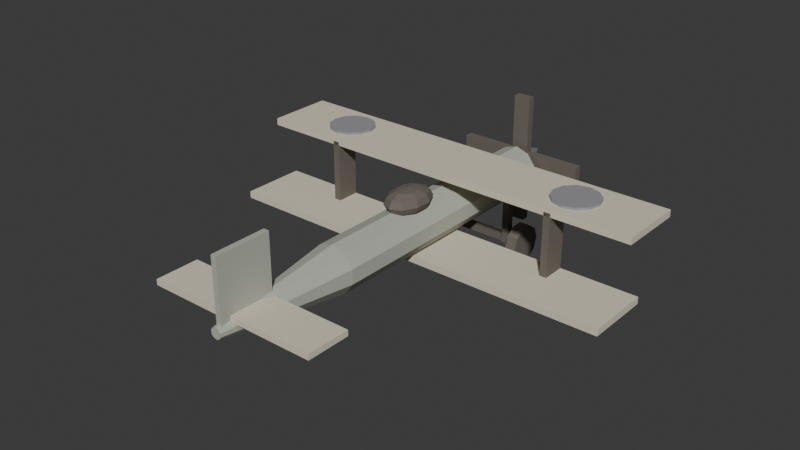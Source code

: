 # Source: enemy-scout.blend  (saved by Blender 4.5.92; exported with 4.5.12 LTS)
import bpy
from mathutils import Matrix  # noqa: F401  (used for matrix-valued properties, if any)

bpy.ops.wm.read_factory_settings(use_empty=True)
scene = bpy.context.scene
scene.name = 'Scene'

# ---- collections
col_collection = bpy.data.collections.new('Collection'); scene.collection.children.link(col_collection)

# ---- materials (node trees are filled in below, after node groups)
mat_enemy_scout_body = bpy.data.materials.new('enemy-scout_body')
mat_enemy_scout_wing = bpy.data.materials.new('enemy-scout_wing')
mat_enemy_scout_accent = bpy.data.materials.new('enemy-scout_accent')
mat_enemy_scout_dark = bpy.data.materials.new('enemy-scout_dark')
mat_enemy_scout_metal = bpy.data.materials.new('enemy-scout_metal')

# ---- material node trees
mat_enemy_scout_body.use_nodes = True; mat_enemy_scout_body.node_tree.nodes.clear()
_N = mat_enemy_scout_body.node_tree.nodes; _L = mat_enemy_scout_body.node_tree.links
n0 = _N.new('ShaderNodeBsdfPrincipled'); n0.name = 'Principled BSDF'; n0.location = (-200, 100)
n0.inputs[0].default_value = (0.45, 0.47, 0.4, 1.0)
n0.inputs[2].default_value = 0.85
n1 = _N.new('ShaderNodeOutputMaterial'); n1.name = 'Material Output'; n1.location = (200, 100)
_L.new(n0.outputs[0], n1.inputs[0])
n1.is_active_output = True
mat_enemy_scout_wing.use_nodes = True; mat_enemy_scout_wing.node_tree.nodes.clear()
_N = mat_enemy_scout_wing.node_tree.nodes; _L = mat_enemy_scout_wing.node_tree.links
n0 = _N.new('ShaderNodeBsdfPrincipled'); n0.name = 'Principled BSDF'; n0.location = (-200, 100)
n0.inputs[0].default_value = (0.72, 0.66, 0.52, 1.0)
n0.inputs[2].default_value = 0.85
n1 = _N.new('ShaderNodeOutputMaterial'); n1.name = 'Material Output'; n1.location = (200, 100)
_L.new(n0.outputs[0], n1.inputs[0])
n1.is_active_output = True
mat_enemy_scout_accent.use_nodes = True; mat_enemy_scout_accent.node_tree.nodes.clear()
_N = mat_enemy_scout_accent.node_tree.nodes; _L = mat_enemy_scout_accent.node_tree.links
n0 = _N.new('ShaderNodeBsdfPrincipled'); n0.name = 'Principled BSDF'; n0.location = (-200, 100)
n0.inputs[0].default_value = (0.3, 0.3, 0.32, 1.0)
n0.inputs[2].default_value = 0.85
n1 = _N.new('ShaderNodeOutputMaterial'); n1.name = 'Material Output'; n1.location = (200, 100)
_L.new(n0.outputs[0], n1.inputs[0])
n1.is_active_output = True
mat_enemy_scout_dark.use_nodes = True; mat_enemy_scout_dark.node_tree.nodes.clear()
_N = mat_enemy_scout_dark.node_tree.nodes; _L = mat_enemy_scout_dark.node_tree.links
n0 = _N.new('ShaderNodeBsdfPrincipled'); n0.name = 'Principled BSDF'; n0.location = (-200, 100)
n0.inputs[0].default_value = (0.15, 0.13, 0.11, 1.0)
n0.inputs[2].default_value = 0.85
n1 = _N.new('ShaderNodeOutputMaterial'); n1.name = 'Material Output'; n1.location = (200, 100)
_L.new(n0.outputs[0], n1.inputs[0])
n1.is_active_output = True
mat_enemy_scout_metal.use_nodes = True; mat_enemy_scout_metal.node_tree.nodes.clear()
_N = mat_enemy_scout_metal.node_tree.nodes; _L = mat_enemy_scout_metal.node_tree.links
n0 = _N.new('ShaderNodeBsdfPrincipled'); n0.name = 'Principled BSDF'; n0.location = (-200, 100)
n0.inputs[0].default_value = (0.45, 0.46, 0.48, 1.0)
n0.inputs[1].default_value = 0.6
n1 = _N.new('ShaderNodeOutputMaterial'); n1.name = 'Material Output'; n1.location = (200, 100)
_L.new(n0.outputs[0], n1.inputs[0])
n1.is_active_output = True

# ---- world
world_world = bpy.data.worlds.new('World'); scene.world = world_world
world_world.use_nodes = True; world_world.node_tree.nodes.clear()
_N = world_world.node_tree.nodes; _L = world_world.node_tree.links
n0 = _N.new('ShaderNodeOutputWorld'); n0.name = 'World Output'; n0.location = (200, 100)
n1 = _N.new('ShaderNodeBackground'); n1.name = 'Background'; n1.location = (-200, 100)
n1.inputs[0].default_value = (0.05088, 0.05088, 0.05088, 1.0)
_L.new(n1.outputs[0], n0.inputs[0])
n0.is_active_output = True
world_world.color = (0.05088, 0.05088, 0.05088)
world_world.sun_shadow_jitter_overblur = 0.0

# ---- meshes
me_cylinder = bpy.data.meshes.new('Cylinder')
me_cylinder.from_pydata([(0.0, 0.3, -1.736), (0.0, 0.3, 1.736), (0.1763, 0.2427, -1.736), (0.1763, 0.2427, 1.736), (0.2853, 0.09271, -1.736), (0.2853, 0.09271, 1.736), (0.2853, -0.09271, -1.736), (0.2853, -0.09271, 1.736), (0.1763, -0.2427, -1.736), (0.1763, -0.2427, 1.736), (0.0, -0.3, -1.736), (0.0, -0.3, 1.736), (-0.1763, -0.2427, -1.736), (-0.1763, -0.2427, 1.736), (-0.2853, -0.09271, -1.736), (-0.2853, -0.09271, 1.736), (-0.2853, 0.09271, -1.736), (-0.2853, 0.09271, 1.736), (-0.1763, 0.2427, -1.736), (-0.1763, 0.2427, 1.736), (0.0, 0.3, 1.736), (0.0, 0.07, 3.416), (0.1763, 0.2427, 1.736), (0.04114, 0.05663, 3.416), (0.2853, 0.09271, 1.736), (0.06657, 0.02163, 3.416), (0.2853, -0.0927, 1.736), (0.06657, -0.02163, 3.416), (0.1763, -0.2427, 1.736), (0.04114, -0.05663, 3.416), (0.0, -0.3, 1.736), (0.0, -0.07, 3.416), (-0.1763, -0.2427, 1.736), (-0.04114, -0.05663, 3.416), (-0.2853, -0.0927, 1.736), (-0.06657, -0.02163, 3.416), (-0.2853, 0.09271, 1.736), (-0.06657, 0.02163, 3.416), (-0.1763, 0.2427, 1.736), (-0.04114, 0.05663, 3.416), (-2.6, 0.455, -0.025), (-2.6, 0.545, -0.025), (-2.6, 0.455, -0.875), (-2.6, 0.545, -0.875), (2.6, 0.455, -0.025), (2.6, 0.545, -0.025), (2.6, 0.455, -0.875), (2.6, 0.545, -0.875), (-1.664, 0.545, -0.75), (-1.664, 0.575, -0.75), (-1.514, 0.545, -0.7098), (-1.514, 0.575, -0.7098), (-1.404, 0.545, -0.6), (-1.404, 0.575, -0.6), (-1.364, 0.545, -0.45), (-1.364, 0.575, -0.45), (-1.404, 0.545, -0.3), (-1.404, 0.575, -0.3), (-1.514, 0.545, -0.1902), (-1.514, 0.575, -0.1902), (-1.664, 0.545, -0.15), (-1.664, 0.575, -0.15), (-1.814, 0.545, -0.1902), (-1.814, 0.575, -0.1902), (-1.924, 0.545, -0.3), (-1.924, 0.575, -0.3), (-1.964, 0.545, -0.45), (-1.964, 0.575, -0.45), (-1.924, 0.545, -0.6), (-1.924, 0.575, -0.6), (-1.814, 0.545, -0.7098), (-1.814, 0.575, -0.7098), (1.664, 0.545, -0.75), (1.664, 0.575, -0.75), (1.814, 0.545, -0.7098), (1.814, 0.575, -0.7098), (1.924, 0.545, -0.6), (1.924, 0.575, -0.6), (1.964, 0.545, -0.45), (1.964, 0.575, -0.45), (1.924, 0.545, -0.3), (1.924, 0.575, -0.3), (1.814, 0.545, -0.1902), (1.814, 0.575, -0.1902), (1.664, 0.545, -0.15), (1.664, 0.575, -0.15), (1.514, 0.545, -0.1902), (1.514, 0.575, -0.1902), (1.404, 0.545, -0.3), (1.404, 0.575, -0.3), (1.364, 0.545, -0.45), (1.364, 0.575, -0.45), (1.404, 0.545, -0.6), (1.404, 0.575, -0.6), (1.514, 0.545, -0.7098), (1.514, 0.575, -0.7098), (-2.6, -0.395, 0.525), (-2.6, -0.305, 0.525), (-2.6, -0.395, -0.325), (-2.6, -0.305, -0.325), (2.6, -0.395, 0.525), (2.6, -0.305, 0.525), (2.6, -0.395, -0.325), (2.6, -0.305, -0.325), (-1.605, -0.35, -0.025), (-1.605, 0.5, -0.025), (-1.605, -0.35, -0.325), (-1.605, 0.5, -0.325), (-1.515, -0.35, -0.025), (-1.515, 0.5, -0.025), (-1.515, -0.35, -0.325), (-1.515, 0.5, -0.325), (1.515, -0.35, -0.025), (1.515, 0.5, -0.025), (1.515, -0.35, -0.325), (1.515, 0.5, -0.325), (1.605, -0.35, -0.025), (1.605, 0.5, -0.025), (1.605, -0.35, -0.325), (1.605, 0.5, -0.325), (-1.092, 0.065, 3.243), (-1.092, 0.135, 3.243), (-1.092, 0.065, 2.693), (-1.092, 0.135, 2.693), (1.092, 0.065, 3.243), (1.092, 0.135, 3.243), (1.092, 0.065, 2.693), (1.092, 0.135, 2.693), (-0.035, 0.05, 3.368), (-0.035, 0.85, 3.368), (-0.035, 0.05, 2.668), (-0.035, 0.85, 2.668), (0.035, 0.05, 3.368), (0.035, 0.85, 3.368), (0.035, 0.05, 2.668), (0.035, 0.85, 2.668), (0.06995, 0.4934, 0.3084), (0.1212, 0.437, 0.2048), (0.1399, 0.36, 0.1668), (0.1212, 0.283, 0.2048), (0.06995, 0.2266, 0.3084), (0.1132, 0.4934, 0.3959), (0.196, 0.437, 0.3563), (0.2264, 0.36, 0.3418), (0.196, 0.283, 0.3563), (0.1132, 0.2266, 0.3959), (0.1132, 0.4934, 0.5041), (0.196, 0.437, 0.5437), (0.2264, 0.36, 0.5582), (0.196, 0.283, 0.5437), (0.1132, 0.2266, 0.5041), (0.06995, 0.4934, 0.5916), (0.1212, 0.437, 0.6952), (0.1399, 0.36, 0.7332), (0.1212, 0.283, 0.6952), (0.06995, 0.2266, 0.5916), (6.333e-09, 0.4934, 0.625), (1.267e-08, 0.437, 0.7531), (1.267e-08, 0.36, 0.8), (1.267e-08, 0.283, 0.7531), (6.333e-09, 0.2266, 0.625), (-0.06995, 0.4934, 0.5916), (-0.1212, 0.437, 0.6952), (-0.1399, 0.36, 0.7332), (-0.1212, 0.283, 0.6952), (-0.06995, 0.2266, 0.5916), (0.0, 0.514, 0.45), (-0.1132, 0.4934, 0.5041), (-0.196, 0.437, 0.5437), (-0.2264, 0.36, 0.5582), (-0.196, 0.283, 0.5437), (-0.1132, 0.2266, 0.5041), (0.0, 0.206, 0.45), (-0.1132, 0.4934, 0.3959), (-0.196, 0.437, 0.3563), (-0.2264, 0.36, 0.3418), (-0.196, 0.283, 0.3563), (-0.1132, 0.2266, 0.3959), (-0.06995, 0.4934, 0.3084), (-0.1212, 0.437, 0.2048), (-0.1399, 0.36, 0.1668), (-0.1212, 0.283, 0.2048), (-0.06995, 0.2266, 0.3084), (-2.533e-08, 0.4934, 0.275), (-1.267e-08, 0.437, 0.1469), (-5.066e-08, 0.36, 0.1), (-1.267e-08, 0.283, 0.1469), (-2.533e-08, 0.2266, 0.275), (-0.85, -0.01, -1.806), (-0.85, 0.21, -1.806), (-0.85, -0.01, -1.906), (-0.85, 0.21, -1.906), (0.85, -0.01, -1.806), (0.85, 0.21, -1.806), (0.85, -0.01, -1.906), (0.85, 0.21, -1.906), (-0.11, 0.95, -1.806), (0.11, 0.95, -1.806), (-0.11, 0.95, -1.906), (0.11, 0.95, -1.906), (-0.11, -0.75, -1.806), (0.11, -0.75, -1.806), (-0.11, -0.75, -1.906), (0.11, -0.75, -1.906), (0.0, -0.06, -1.861), (0.0, 0.08, -2.211), (0.09405, -0.02944, -1.861), (0.01176, 0.08382, -2.211), (0.1522, 0.05056, -1.861), (0.01902, 0.09382, -2.211), (0.1522, 0.1494, -1.861), (0.01902, 0.1062, -2.211), (0.09405, 0.2294, -1.861), (0.01176, 0.1162, -2.211), (0.0, 0.26, -1.861), (0.0, 0.12, -2.211), (-0.09405, 0.2294, -1.861), (-0.01176, 0.1162, -2.211), (-0.1522, 0.1494, -1.861), (-0.01902, 0.1062, -2.211), (-0.1522, 0.05056, -1.861), (-0.01902, 0.09382, -2.211), (-0.09405, -0.02944, -1.861), (-0.01176, 0.08382, -2.211), (-0.65, -0.595, -0.905), (-0.65, -0.505, -0.905), (-0.65, -0.595, -0.995), (-0.65, -0.505, -0.995), (0.65, -0.595, -0.905), (0.65, -0.505, -0.905), (0.65, -0.595, -0.995), (0.65, -0.505, -0.995), (-0.72, -0.55, -1.19), (-0.58, -0.55, -1.19), (-0.72, -0.6911, -1.144), (-0.58, -0.6911, -1.144), (-0.72, -0.7783, -1.024), (-0.58, -0.7783, -1.024), (-0.72, -0.7783, -0.8758), (-0.58, -0.7783, -0.8758), (-0.72, -0.6911, -0.7558), (-0.58, -0.6911, -0.7558), (-0.72, -0.55, -0.71), (-0.58, -0.55, -0.71), (-0.72, -0.4089, -0.7558), (-0.58, -0.4089, -0.7558), (-0.72, -0.3217, -0.8758), (-0.58, -0.3217, -0.8758), (-0.72, -0.3217, -1.024), (-0.58, -0.3217, -1.024), (-0.72, -0.4089, -1.144), (-0.58, -0.4089, -1.144), (-0.5, -0.595, -0.875), (-0.5, 0.155, -0.875), (-0.5, -0.595, -0.965), (-0.5, 0.155, -0.965), (-0.41, -0.595, -0.875), (-0.41, 0.155, -0.875), (-0.41, -0.595, -0.965), (-0.41, 0.155, -0.965), (0.58, -0.55, -1.19), (0.72, -0.55, -1.19), (0.58, -0.6911, -1.144), (0.72, -0.6911, -1.144), (0.58, -0.7783, -1.024), (0.72, -0.7783, -1.024), (0.58, -0.7783, -0.8758), (0.72, -0.7783, -0.8758), (0.58, -0.6911, -0.7558), (0.72, -0.6911, -0.7558), (0.58, -0.55, -0.71), (0.72, -0.55, -0.71), (0.58, -0.4089, -0.7558), (0.72, -0.4089, -0.7558), (0.58, -0.3217, -0.8758), (0.72, -0.3217, -0.8758), (0.58, -0.3217, -1.024), (0.72, -0.3217, -1.024), (0.58, -0.4089, -1.144), (0.72, -0.4089, -1.144), (0.41, -0.595, -0.875), (0.41, 0.155, -0.875), (0.41, -0.595, -0.965), (0.41, 0.155, -0.965), (0.5, -0.595, -0.875), (0.5, 0.155, -0.875), (0.5, -0.595, -0.965), (0.5, 0.155, -0.965)], [], [(0, 1, 3, 2), (2, 3, 5, 4), (4, 5, 7, 6), (6, 7, 9, 8), (8, 9, 11, 10), (10, 11, 13, 12), (12, 13, 15, 14), (14, 15, 17, 16), (3, 1, 19, 17, 15, 13, 11, 9, 7, 5), (16, 17, 19, 18), (18, 19, 1, 0), (0, 2, 4, 6, 8, 10, 12, 14, 16, 18), (20, 21, 23, 22), (22, 23, 25, 24), (24, 25, 27, 26), (26, 27, 29, 28), (28, 29, 31, 30), (30, 31, 33, 32), (32, 33, 35, 34), (34, 35, 37, 36), (23, 21, 39, 37, 35, 33, 31, 29, 27, 25), (36, 37, 39, 38), (38, 39, 21, 20), (20, 22, 24, 26, 28, 30, 32, 34, 36, 38), (40, 41, 43, 42), (42, 43, 47, 46), (46, 47, 45, 44), (44, 45, 41, 40), (42, 46, 44, 40), (47, 43, 41, 45), (48, 49, 51, 50), (50, 51, 53, 52), (52, 53, 55, 54), (54, 55, 57, 56), (56, 57, 59, 58), (58, 59, 61, 60), (60, 61, 63, 62), (62, 63, 65, 64), (64, 65, 67, 66), (66, 67, 69, 68), (51, 49, 71, 69, 67, 65, 63, 61, 59, 57, 55, 53), (68, 69, 71, 70), (70, 71, 49, 48), (48, 50, 52, 54, 56, 58, 60, 62, 64, 66, 68, 70), (72, 73, 75, 74), (74, 75, 77, 76), (76, 77, 79, 78), (78, 79, 81, 80), (80, 81, 83, 82), (82, 83, 85, 84), (84, 85, 87, 86), (86, 87, 89, 88), (88, 89, 91, 90), (90, 91, 93, 92), (75, 73, 95, 93, 91, 89, 87, 85, 83, 81, 79, 77), (92, 93, 95, 94), (94, 95, 73, 72), (72, 74, 76, 78, 80, 82, 84, 86, 88, 90, 92, 94), (96, 97, 99, 98), (98, 99, 103, 102), (102, 103, 101, 100), (100, 101, 97, 96), (98, 102, 100, 96), (103, 99, 97, 101), (104, 105, 107, 106), (106, 107, 111, 110), (110, 111, 109, 108), (108, 109, 105, 104), (106, 110, 108, 104), (111, 107, 105, 109), (112, 113, 115, 114), (114, 115, 119, 118), (118, 119, 117, 116), (116, 117, 113, 112), (114, 118, 116, 112), (119, 115, 113, 117), (120, 121, 123, 122), (122, 123, 127, 126), (126, 127, 125, 124), (124, 125, 121, 120), (122, 126, 124, 120), (127, 123, 121, 125), (128, 129, 131, 130), (130, 131, 135, 134), (134, 135, 133, 132), (132, 133, 129, 128), (130, 134, 132, 128), (135, 131, 129, 133), (187, 186, 139, 140), (185, 184, 137, 138), (183, 166, 136), (172, 187, 140), (186, 185, 138, 139), (184, 183, 136, 137), (138, 137, 142, 143), (136, 166, 141), (172, 140, 145), (139, 138, 143, 144), (137, 136, 141, 142), (140, 139, 144, 145), (141, 166, 146), (172, 145, 150), (144, 143, 148, 149), (142, 141, 146, 147), (145, 144, 149, 150), (143, 142, 147, 148), (172, 150, 155), (149, 148, 153, 154), (147, 146, 151, 152), (150, 149, 154, 155), (148, 147, 152, 153), (146, 166, 151), (172, 155, 160), (154, 153, 158, 159), (152, 151, 156, 157), (155, 154, 159, 160), (153, 152, 157, 158), (151, 166, 156), (172, 160, 165), (159, 158, 163, 164), (157, 156, 161, 162), (160, 159, 164, 165), (158, 157, 162, 163), (156, 166, 161), (164, 163, 169, 170), (162, 161, 167, 168), (165, 164, 170, 171), (163, 162, 168, 169), (161, 166, 167), (172, 165, 171), (168, 167, 173, 174), (171, 170, 176, 177), (169, 168, 174, 175), (167, 166, 173), (172, 171, 177), (170, 169, 175, 176), (177, 176, 181, 182), (175, 174, 179, 180), (173, 166, 178), (172, 177, 182), (176, 175, 180, 181), (174, 173, 178, 179), (182, 181, 186, 187), (180, 179, 184, 185), (178, 166, 183), (172, 182, 187), (181, 180, 185, 186), (179, 178, 183, 184), (188, 189, 191, 190), (190, 191, 195, 194), (194, 195, 193, 192), (192, 193, 189, 188), (190, 194, 192, 188), (195, 191, 189, 193), (196, 197, 199, 198), (198, 199, 203, 202), (202, 203, 201, 200), (200, 201, 197, 196), (198, 202, 200, 196), (203, 199, 197, 201), (204, 205, 207, 206), (206, 207, 209, 208), (208, 209, 211, 210), (210, 211, 213, 212), (212, 213, 215, 214), (214, 215, 217, 216), (216, 217, 219, 218), (218, 219, 221, 220), (207, 205, 223, 221, 219, 217, 215, 213, 211, 209), (220, 221, 223, 222), (222, 223, 205, 204), (204, 206, 208, 210, 212, 214, 216, 218, 220, 222), (224, 225, 227, 226), (226, 227, 231, 230), (230, 231, 229, 228), (228, 229, 225, 224), (226, 230, 228, 224), (231, 227, 225, 229), (232, 233, 235, 234), (234, 235, 237, 236), (236, 237, 239, 238), (238, 239, 241, 240), (240, 241, 243, 242), (242, 243, 245, 244), (244, 245, 247, 246), (246, 247, 249, 248), (235, 233, 251, 249, 247, 245, 243, 241, 239, 237), (248, 249, 251, 250), (250, 251, 233, 232), (232, 234, 236, 238, 240, 242, 244, 246, 248, 250), (252, 253, 255, 254), (254, 255, 259, 258), (258, 259, 257, 256), (256, 257, 253, 252), (254, 258, 256, 252), (259, 255, 253, 257), (260, 261, 263, 262), (262, 263, 265, 264), (264, 265, 267, 266), (266, 267, 269, 268), (268, 269, 271, 270), (270, 271, 273, 272), (272, 273, 275, 274), (274, 275, 277, 276), (263, 261, 279, 277, 275, 273, 271, 269, 267, 265), (276, 277, 279, 278), (278, 279, 261, 260), (260, 262, 264, 266, 268, 270, 272, 274, 276, 278), (280, 281, 283, 282), (282, 283, 287, 286), (286, 287, 285, 284), (284, 285, 281, 280), (282, 286, 284, 280), (287, 283, 281, 285)])
me_cylinder.polygons.foreach_set('material_index', [0, 0, 0, 0, 0, 0, 0, 0, 0, 0, 0, 0, 0, 0, 0, 0, 0, 0, 0, 0, 0, 0, 0, 0, 1, 1, 1, 1, 1, 1, 2, 2, 2, 2, 2, 2, 2, 2, 2, 2, 2, 2, 2, 2, 2, 2, 2, 2, 2, 2, 2, 2, 2, 2, 2, 2, 2, 2, 1, 1, 1, 1, 1, 1, 3, 3, 3, 3, 3, 3, 3, 3, 3, 3, 3, 3, 1, 1, 1, 1, 1, 1, 0, 0, 0, 0, 0, 0, 3, 3, 3, 3, 3, 3, 3, 3, 3, 3, 3, 3, 3, 3, 3, 3, 3, 3, 3, 3, 3, 3, 3, 3, 3, 3, 3, 3, 3, 3, 3, 3, 3, 3, 3, 3, 3, 3, 3, 3, 3, 3, 3, 3, 3, 3, 3, 3, 3, 3, 3, 3, 3, 3, 3, 3, 3, 3, 3, 3, 3, 3, 3, 3, 3, 3, 3, 3, 3, 3, 3, 3, 4, 4, 4, 4, 4, 4, 4, 4, 4, 4, 4, 4, 3, 3, 3, 3, 3, 3, 3, 3, 3, 3, 3, 3, 3, 3, 3, 3, 3, 3, 3, 3, 3, 3, 3, 3, 3, 3, 3, 3, 3, 3, 3, 3, 3, 3, 3, 3, 3, 3, 3, 3, 3, 3])
_uv = me_cylinder.uv_layers.new(name='UVMap')
_uv.uv.foreach_set('vector', [1.0, 0.5, 1.0, 1.0, 0.9, 1.0, 0.9, 0.5, 0.9, 0.5, 0.9, 1.0, 0.8, 1.0, 0.8, 0.5, 0.8, 0.5, 0.8, 1.0, 0.7, 1.0, 0.7, 0.5, 0.7, 0.5, 0.7, 1.0, 0.6, 1.0, 0.6, 0.5, 0.6, 0.5, 0.6, 1.0, 0.5, 1.0, 0.5, 0.5, 0.5, 0.5, 0.5, 1.0, 0.4, 1.0, 0.4, 0.5, 0.4, 0.5, 0.4, 1.0, 0.3, 1.0, 0.3, 0.5, 0.3, 0.5, 0.3, 1.0, 0.2, 1.0, 0.2, 0.5, 0.3911, 0.4442, 0.25, 0.49, 0.1089, 0.4442, 0.02175, 0.3242, 0.02175, 0.1758, 0.1089, 0.05584, 0.25, 0.01, 0.3911, 0.05584, 0.4783, 0.1758, 0.4783, 0.3242, 0.2, 0.5, 0.2, 1.0, 0.1, 1.0, 0.1, 0.5, 0.1, 0.5, 0.1, 1.0, -7.451e-08, 1.0, -7.451e-08, 0.5, 0.75, 0.49, 0.8911, 0.4442, 0.9783, 0.3242, 0.9783, 0.1758, 0.8911, 0.05584, 0.75, 0.01, 0.6089, 0.05584, 0.5217, 0.1758, 0.5217, 0.3242, 0.6089, 0.4442, 1.0, 0.5, 1.0, 1.0, 0.9, 1.0, 0.9, 0.5, 0.9, 0.5, 0.9, 1.0, 0.8, 1.0, 0.8, 0.5, 0.8, 0.5, 0.8, 1.0, 0.7, 1.0, 0.7, 0.5, 0.7, 0.5, 0.7, 1.0, 0.6, 1.0, 0.6, 0.5, 0.6, 0.5, 0.6, 1.0, 0.5, 1.0, 0.5, 0.5, 0.5, 0.5, 0.5, 1.0, 0.4, 1.0, 0.4, 0.5, 0.4, 0.5, 0.4, 1.0, 0.3, 1.0, 0.3, 0.5, 0.3, 0.5, 0.3, 1.0, 0.2, 1.0, 0.2, 0.5, 0.3911, 0.4442, 0.25, 0.49, 0.1089, 0.4442, 0.02175, 0.3242, 0.02175, 0.1758, 0.1089, 0.05584, 0.25, 0.01, 0.3911, 0.05584, 0.4783, 0.1758, 0.4783, 0.3242, 0.2, 0.5, 0.2, 1.0, 0.1, 1.0, 0.1, 0.5, 0.1, 0.5, 0.1, 1.0, -7.451e-08, 1.0, -7.451e-08, 0.5, 0.75, 0.49, 0.8911, 0.4442, 0.9783, 0.3242, 0.9783, 0.1758, 0.8911, 0.05584, 0.75, 0.01, 0.6089, 0.05584, 0.5217, 0.1758, 0.5217, 0.3242, 0.6089, 0.4442, 0.375, 0.0, 0.625, 0.0, 0.625, 0.25, 0.375, 0.25, 0.375, 0.25, 0.625, 0.25, 0.625, 0.5, 0.375, 0.5, 0.375, 0.5, 0.625, 0.5, 0.625, 0.75, 0.375, 0.75, 0.375, 0.75, 0.625, 0.75, 0.625, 1.0, 0.375, 1.0, 0.125, 0.5, 0.375, 0.5, 0.375, 0.75, 0.125, 0.75, 0.625, 0.5, 0.875, 0.5, 0.875, 0.75, 0.625, 0.75, 1.0, 0.5, 1.0, 1.0, 0.9167, 1.0, 0.9167, 0.5, 0.9167, 0.5, 0.9167, 1.0, 0.8333, 1.0, 0.8333, 0.5, 0.8333, 0.5, 0.8333, 1.0, 0.75, 1.0, 0.75, 0.5, 0.75, 0.5, 0.75, 1.0, 0.6667, 1.0, 0.6667, 0.5, 0.6667, 0.5, 0.6667, 1.0, 0.5833, 1.0, 0.5833, 0.5, 0.5833, 0.5, 0.5833, 1.0, 0.5, 1.0, 0.5, 0.5, 0.5, 0.5, 0.5, 1.0, 0.4167, 1.0, 0.4167, 0.5, 0.4167, 0.5, 0.4167, 1.0, 0.3333, 1.0, 0.3333, 0.5, 0.3333, 0.5, 0.3333, 1.0, 0.25, 1.0, 0.25, 0.5, 0.25, 0.5, 0.25, 1.0, 0.1667, 1.0, 0.1667, 0.5, 0.37, 0.4578, 0.25, 0.49, 0.13, 0.4578, 0.04215, 0.37, 0.01, 0.25, 0.04215, 0.13, 0.13, 0.04215, 0.25, 0.01, 0.37, 0.04215, 0.4578, 0.13, 0.49, 0.25, 0.4578, 0.37, 0.1667, 0.5, 0.1667, 1.0, 0.08333, 1.0, 0.08333, 0.5, 0.08333, 0.5, 0.08333, 1.0, 7.451e-08, 1.0, 7.451e-08, 0.5, 0.75, 0.49, 0.87, 0.4578, 0.9578, 0.37, 0.99, 0.25, 0.9578, 0.13, 0.87, 0.04215, 0.75, 0.01, 0.63, 0.04215, 0.5422, 0.13, 0.51, 0.25, 0.5422, 0.37, 0.63, 0.4578, 1.0, 0.5, 1.0, 1.0, 0.9167, 1.0, 0.9167, 0.5, 0.9167, 0.5, 0.9167, 1.0, 0.8333, 1.0, 0.8333, 0.5, 0.8333, 0.5, 0.8333, 1.0, 0.75, 1.0, 0.75, 0.5, 0.75, 0.5, 0.75, 1.0, 0.6667, 1.0, 0.6667, 0.5, 0.6667, 0.5, 0.6667, 1.0, 0.5833, 1.0, 0.5833, 0.5, 0.5833, 0.5, 0.5833, 1.0, 0.5, 1.0, 0.5, 0.5, 0.5, 0.5, 0.5, 1.0, 0.4167, 1.0, 0.4167, 0.5, 0.4167, 0.5, 0.4167, 1.0, 0.3333, 1.0, 0.3333, 0.5, 0.3333, 0.5, 0.3333, 1.0, 0.25, 1.0, 0.25, 0.5, 0.25, 0.5, 0.25, 1.0, 0.1667, 1.0, 0.1667, 0.5, 0.37, 0.4578, 0.25, 0.49, 0.13, 0.4578, 0.04215, 0.37, 0.01, 0.25, 0.04215, 0.13, 0.13, 0.04215, 0.25, 0.01, 0.37, 0.04215, 0.4578, 0.13, 0.49, 0.25, 0.4578, 0.37, 0.1667, 0.5, 0.1667, 1.0, 0.08333, 1.0, 0.08333, 0.5, 0.08333, 0.5, 0.08333, 1.0, 7.451e-08, 1.0, 7.451e-08, 0.5, 0.75, 0.49, 0.87, 0.4578, 0.9578, 0.37, 0.99, 0.25, 0.9578, 0.13, 0.87, 0.04215, 0.75, 0.01, 0.63, 0.04215, 0.5422, 0.13, 0.51, 0.25, 0.5422, 0.37, 0.63, 0.4578, 0.375, 0.0, 0.625, 0.0, 0.625, 0.25, 0.375, 0.25, 0.375, 0.25, 0.625, 0.25, 0.625, 0.5, 0.375, 0.5, 0.375, 0.5, 0.625, 0.5, 0.625, 0.75, 0.375, 0.75, 0.375, 0.75, 0.625, 0.75, 0.625, 1.0, 0.375, 1.0, 0.125, 0.5, 0.375, 0.5, 0.375, 0.75, 0.125, 0.75, 0.625, 0.5, 0.875, 0.5, 0.875, 0.75, 0.625, 0.75, 0.375, 0.0, 0.625, 0.0, 0.625, 0.25, 0.375, 0.25, 0.375, 0.25, 0.625, 0.25, 0.625, 0.5, 0.375, 0.5, 0.375, 0.5, 0.625, 0.5, 0.625, 0.75, 0.375, 0.75, 0.375, 0.75, 0.625, 0.75, 0.625, 1.0, 0.375, 1.0, 0.125, 0.5, 0.375, 0.5, 0.375, 0.75, 0.125, 0.75, 0.625, 0.5, 0.875, 0.5, 0.875, 0.75, 0.625, 0.75, 0.375, 0.0, 0.625, 0.0, 0.625, 0.25, 0.375, 0.25, 0.375, 0.25, 0.625, 0.25, 0.625, 0.5, 0.375, 0.5, 0.375, 0.5, 0.625, 0.5, 0.625, 0.75, 0.375, 0.75, 0.375, 0.75, 0.625, 0.75, 0.625, 1.0, 0.375, 1.0, 0.125, 0.5, 0.375, 0.5, 0.375, 0.75, 0.125, 0.75, 0.625, 0.5, 0.875, 0.5, 0.875, 0.75, 0.625, 0.75, 0.375, 0.0, 0.625, 0.0, 0.625, 0.25, 0.375, 0.25, 0.375, 0.25, 0.625, 0.25, 0.625, 0.5, 0.375, 0.5, 0.375, 0.5, 0.625, 0.5, 0.625, 0.75, 0.375, 0.75, 0.375, 0.75, 0.625, 0.75, 0.625, 1.0, 0.375, 1.0, 0.125, 0.5, 0.375, 0.5, 0.375, 0.75, 0.125, 0.75, 0.625, 0.5, 0.875, 0.5, 0.875, 0.75, 0.625, 0.75, 0.375, 0.0, 0.625, 0.0, 0.625, 0.25, 0.375, 0.25, 0.375, 0.25, 0.625, 0.25, 0.625, 0.5, 0.375, 0.5, 0.375, 0.5, 0.625, 0.5, 0.625, 0.75, 0.375, 0.75, 0.375, 0.75, 0.625, 0.75, 0.625, 1.0, 0.375, 1.0, 0.125, 0.5, 0.375, 0.5, 0.375, 0.75, 0.125, 0.75, 0.625, 0.5, 0.875, 0.5, 0.875, 0.75, 0.625, 0.75, 0.7, 0.1667, 0.7, 0.3333, 0.6, 0.3333, 0.6, 0.1667, 0.7, 0.5, 0.7, 0.6667, 0.6, 0.6667, 0.6, 0.5, 0.7, 0.8333, 0.65, 1.0, 0.6, 0.8333, 0.65, 0.0, 0.7, 0.1667, 0.6, 0.1667, 0.7, 0.3333, 0.7, 0.5, 0.6, 0.5, 0.6, 0.3333, 0.7, 0.6667, 0.7, 0.8333, 0.6, 0.8333, 0.6, 0.6667, 0.6, 0.5, 0.6, 0.6667, 0.5, 0.6667, 0.5, 0.5, 0.6, 0.8333, 0.55, 1.0, 0.5, 0.8333, 0.55, 0.0, 0.6, 0.1667, 0.5, 0.1667, 0.6, 0.3333, 0.6, 0.5, 0.5, 0.5, 0.5, 0.3333, 0.6, 0.6667, 0.6, 0.8333, 0.5, 0.8333, 0.5, 0.6667, 0.6, 0.1667, 0.6, 0.3333, 0.5, 0.3333, 0.5, 0.1667, 0.5, 0.8333, 0.45, 1.0, 0.4, 0.8333, 0.45, 0.0, 0.5, 0.1667, 0.4, 0.1667, 0.5, 0.3333, 0.5, 0.5, 0.4, 0.5, 0.4, 0.3333, 0.5, 0.6667, 0.5, 0.8333, 0.4, 0.8333, 0.4, 0.6667, 0.5, 0.1667, 0.5, 0.3333, 0.4, 0.3333, 0.4, 0.1667, 0.5, 0.5, 0.5, 0.6667, 0.4, 0.6667, 0.4, 0.5, 0.35, 0.0, 0.4, 0.1667, 0.3, 0.1667, 0.4, 0.3333, 0.4, 0.5, 0.3, 0.5, 0.3, 0.3333, 0.4, 0.6667, 0.4, 0.8333, 0.3, 0.8333, 0.3, 0.6667, 0.4, 0.1667, 0.4, 0.3333, 0.3, 0.3333, 0.3, 0.1667, 0.4, 0.5, 0.4, 0.6667, 0.3, 0.6667, 0.3, 0.5, 0.4, 0.8333, 0.35, 1.0, 0.3, 0.8333, 0.25, 0.0, 0.3, 0.1667, 0.2, 0.1667, 0.3, 0.3333, 0.3, 0.5, 0.2, 0.5, 0.2, 0.3333, 0.3, 0.6667, 0.3, 0.8333, 0.2, 0.8333, 0.2, 0.6667, 0.3, 0.1667, 0.3, 0.3333, 0.2, 0.3333, 0.2, 0.1667, 0.3, 0.5, 0.3, 0.6667, 0.2, 0.6667, 0.2, 0.5, 0.3, 0.8333, 0.25, 1.0, 0.2, 0.8333, 0.15, 0.0, 0.2, 0.1667, 0.1, 0.1667, 0.2, 0.3333, 0.2, 0.5, 0.1, 0.5, 0.1, 0.3333, 0.2, 0.6667, 0.2, 0.8333, 0.1, 0.8333, 0.1, 0.6667, 0.2, 0.1667, 0.2, 0.3333, 0.1, 0.3333, 0.1, 0.1667, 0.2, 0.5, 0.2, 0.6667, 0.1, 0.6667, 0.1, 0.5, 0.2, 0.8333, 0.15, 1.0, 0.1, 0.8333, 0.1, 0.3333, 0.1, 0.5, 0.0, 0.5, 0.0, 0.3333, 0.1, 0.6667, 0.1, 0.8333, 0.0, 0.8333, 0.0, 0.6667, 0.1, 0.1667, 0.1, 0.3333, 0.0, 0.3333, 0.0, 0.1667, 0.1, 0.5, 0.1, 0.6667, 0.0, 0.6667, 0.0, 0.5, 0.1, 0.8333, 0.05, 1.0, 0.0, 0.8333, 0.05, 0.0, 0.1, 0.1667, 0.0, 0.1667, 1.0, 0.6667, 1.0, 0.8333, 0.9, 0.8333, 0.9, 0.6667, 1.0, 0.1667, 1.0, 0.3333, 0.9, 0.3333, 0.9, 0.1667, 1.0, 0.5, 1.0, 0.6667, 0.9, 0.6667, 0.9, 0.5, 1.0, 0.8333, 0.95, 1.0, 0.9, 0.8333, 0.95, 0.0, 1.0, 0.1667, 0.9, 0.1667, 1.0, 0.3333, 1.0, 0.5, 0.9, 0.5, 0.9, 0.3333, 0.9, 0.1667, 0.9, 0.3333, 0.8, 0.3333, 0.8, 0.1667, 0.9, 0.5, 0.9, 0.6667, 0.8, 0.6667, 0.8, 0.5, 0.9, 0.8333, 0.85, 1.0, 0.8, 0.8333, 0.85, 0.0, 0.9, 0.1667, 0.8, 0.1667, 0.9, 0.3333, 0.9, 0.5, 0.8, 0.5, 0.8, 0.3333, 0.9, 0.6667, 0.9, 0.8333, 0.8, 0.8333, 0.8, 0.6667, 0.8, 0.1667, 0.8, 0.3333, 0.7, 0.3333, 0.7, 0.1667, 0.8, 0.5, 0.8, 0.6667, 0.7, 0.6667, 0.7, 0.5, 0.8, 0.8333, 0.75, 1.0, 0.7, 0.8333, 0.75, 0.0, 0.8, 0.1667, 0.7, 0.1667, 0.8, 0.3333, 0.8, 0.5, 0.7, 0.5, 0.7, 0.3333, 0.8, 0.6667, 0.8, 0.8333, 0.7, 0.8333, 0.7, 0.6667, 0.375, 0.0, 0.625, 0.0, 0.625, 0.25, 0.375, 0.25, 0.375, 0.25, 0.625, 0.25, 0.625, 0.5, 0.375, 0.5, 0.375, 0.5, 0.625, 0.5, 0.625, 0.75, 0.375, 0.75, 0.375, 0.75, 0.625, 0.75, 0.625, 1.0, 0.375, 1.0, 0.125, 0.5, 0.375, 0.5, 0.375, 0.75, 0.125, 0.75, 0.625, 0.5, 0.875, 0.5, 0.875, 0.75, 0.625, 0.75, 0.375, 0.0, 0.625, 0.0, 0.625, 0.25, 0.375, 0.25, 0.375, 0.25, 0.625, 0.25, 0.625, 0.5, 0.375, 0.5, 0.375, 0.5, 0.625, 0.5, 0.625, 0.75, 0.375, 0.75, 0.375, 0.75, 0.625, 0.75, 0.625, 1.0, 0.375, 1.0, 0.125, 0.5, 0.375, 0.5, 0.375, 0.75, 0.125, 0.75, 0.625, 0.5, 0.875, 0.5, 0.875, 0.75, 0.625, 0.75, 1.0, 0.5, 1.0, 1.0, 0.9, 1.0, 0.9, 0.5, 0.9, 0.5, 0.9, 1.0, 0.8, 1.0, 0.8, 0.5, 0.8, 0.5, 0.8, 1.0, 0.7, 1.0, 0.7, 0.5, 0.7, 0.5, 0.7, 1.0, 0.6, 1.0, 0.6, 0.5, 0.6, 0.5, 0.6, 1.0, 0.5, 1.0, 0.5, 0.5, 0.5, 0.5, 0.5, 1.0, 0.4, 1.0, 0.4, 0.5, 0.4, 0.5, 0.4, 1.0, 0.3, 1.0, 0.3, 0.5, 0.3, 0.5, 0.3, 1.0, 0.2, 1.0, 0.2, 0.5, 0.3911, 0.4442, 0.25, 0.49, 0.1089, 0.4442, 0.02175, 0.3242, 0.02175, 0.1758, 0.1089, 0.05584, 0.25, 0.01, 0.3911, 0.05584, 0.4783, 0.1758, 0.4783, 0.3242, 0.2, 0.5, 0.2, 1.0, 0.1, 1.0, 0.1, 0.5, 0.1, 0.5, 0.1, 1.0, -7.451e-08, 1.0, -7.451e-08, 0.5, 0.75, 0.49, 0.8911, 0.4442, 0.9783, 0.3242, 0.9783, 0.1758, 0.8911, 0.05584, 0.75, 0.01, 0.6089, 0.05584, 0.5217, 0.1758, 0.5217, 0.3242, 0.6089, 0.4442, 0.375, 0.0, 0.625, 0.0, 0.625, 0.25, 0.375, 0.25, 0.375, 0.25, 0.625, 0.25, 0.625, 0.5, 0.375, 0.5, 0.375, 0.5, 0.625, 0.5, 0.625, 0.75, 0.375, 0.75, 0.375, 0.75, 0.625, 0.75, 0.625, 1.0, 0.375, 1.0, 0.125, 0.5, 0.375, 0.5, 0.375, 0.75, 0.125, 0.75, 0.625, 0.5, 0.875, 0.5, 0.875, 0.75, 0.625, 0.75, 1.0, 0.5, 1.0, 1.0, 0.9, 1.0, 0.9, 0.5, 0.9, 0.5, 0.9, 1.0, 0.8, 1.0, 0.8, 0.5, 0.8, 0.5, 0.8, 1.0, 0.7, 1.0, 0.7, 0.5, 0.7, 0.5, 0.7, 1.0, 0.6, 1.0, 0.6, 0.5, 0.6, 0.5, 0.6, 1.0, 0.5, 1.0, 0.5, 0.5, 0.5, 0.5, 0.5, 1.0, 0.4, 1.0, 0.4, 0.5, 0.4, 0.5, 0.4, 1.0, 0.3, 1.0, 0.3, 0.5, 0.3, 0.5, 0.3, 1.0, 0.2, 1.0, 0.2, 0.5, 0.3911, 0.4442, 0.25, 0.49, 0.1089, 0.4442, 0.02175, 0.3242, 0.02175, 0.1758, 0.1089, 0.05584, 0.25, 0.01, 0.3911, 0.05584, 0.4783, 0.1758, 0.4783, 0.3242, 0.2, 0.5, 0.2, 1.0, 0.1, 1.0, 0.1, 0.5, 0.1, 0.5, 0.1, 1.0, -7.451e-08, 1.0, -7.451e-08, 0.5, 0.75, 0.49, 0.8911, 0.4442, 0.9783, 0.3242, 0.9783, 0.1758, 0.8911, 0.05584, 0.75, 0.01, 0.6089, 0.05584, 0.5217, 0.1758, 0.5217, 0.3242, 0.6089, 0.4442, 0.375, 0.0, 0.625, 0.0, 0.625, 0.25, 0.375, 0.25, 0.375, 0.25, 0.625, 0.25, 0.625, 0.5, 0.375, 0.5, 0.375, 0.5, 0.625, 0.5, 0.625, 0.75, 0.375, 0.75, 0.375, 0.75, 0.625, 0.75, 0.625, 1.0, 0.375, 1.0, 0.125, 0.5, 0.375, 0.5, 0.375, 0.75, 0.125, 0.75, 0.625, 0.5, 0.875, 0.5, 0.875, 0.75, 0.625, 0.75, 1.0, 0.5, 1.0, 1.0, 0.9, 1.0, 0.9, 0.5, 0.9, 0.5, 0.9, 1.0, 0.8, 1.0, 0.8, 0.5, 0.8, 0.5, 0.8, 1.0, 0.7, 1.0, 0.7, 0.5, 0.7, 0.5, 0.7, 1.0, 0.6, 1.0, 0.6, 0.5, 0.6, 0.5, 0.6, 1.0, 0.5, 1.0, 0.5, 0.5, 0.5, 0.5, 0.5, 1.0, 0.4, 1.0, 0.4, 0.5, 0.4, 0.5, 0.4, 1.0, 0.3, 1.0, 0.3, 0.5, 0.3, 0.5, 0.3, 1.0, 0.2, 1.0, 0.2, 0.5, 0.3911, 0.4442, 0.25, 0.49, 0.1089, 0.4442, 0.02175, 0.3242, 0.02175, 0.1758, 0.1089, 0.05584, 0.25, 0.01, 0.3911, 0.05584, 0.4783, 0.1758, 0.4783, 0.3242, 0.2, 0.5, 0.2, 1.0, 0.1, 1.0, 0.1, 0.5, 0.1, 0.5, 0.1, 1.0, -7.451e-08, 1.0, -7.451e-08, 0.5, 0.75, 0.49, 0.8911, 0.4442, 0.9783, 0.3242, 0.9783, 0.1758, 0.8911, 0.05584, 0.75, 0.01, 0.6089, 0.05584, 0.5217, 0.1758, 0.5217, 0.3242, 0.6089, 0.4442, 0.375, 0.0, 0.625, 0.0, 0.625, 0.25, 0.375, 0.25, 0.375, 0.25, 0.625, 0.25, 0.625, 0.5, 0.375, 0.5, 0.375, 0.5, 0.625, 0.5, 0.625, 0.75, 0.375, 0.75, 0.375, 0.75, 0.625, 0.75, 0.625, 1.0, 0.375, 1.0, 0.125, 0.5, 0.375, 0.5, 0.375, 0.75, 0.125, 0.75, 0.625, 0.5, 0.875, 0.5, 0.875, 0.75, 0.625, 0.75])
me_cylinder.materials.append(mat_enemy_scout_body)
me_cylinder.materials.append(mat_enemy_scout_wing)
me_cylinder.materials.append(mat_enemy_scout_accent)
me_cylinder.materials.append(mat_enemy_scout_dark)
me_cylinder.materials.append(mat_enemy_scout_metal)
me_cylinder.update()

# ---- objects
ob_enemy_scout = bpy.data.objects.new('enemy-scout', me_cylinder)

# ---- transforms, parenting, visibility, modifiers, constraints
ob_enemy_scout.location = (0.0, -0.2, 0.0)
ob_enemy_scout.rotation_euler = (1.571, 0.0, 0.0)

# ---- collection membership
col_collection.objects.link(ob_enemy_scout)

# ---- scene / render settings (as saved in the file)
scene.frame_start = 1; scene.frame_end = 250; scene.frame_set(1)
scene.render.engine = 'BLENDER_EEVEE_NEXT'
bpy.context.view_layer.update()

# ---- added for rendering (the .blend has no active camera and no usable light): camera, sun
cam_auto = bpy.data.cameras.new('AutoCamera')
cam_auto.lens = 50.0
cam_auto.sensor_width = 36.0
cam_auto.clip_end = 1000.0
ob_auto_camera = bpy.data.objects.new('AutoCamera', cam_auto)
scene.collection.objects.link(ob_auto_camera)
ob_auto_camera.location = (7.26699, -9.52289, 5.89946)
ob_auto_camera.rotation_euler = (1.09748, -7.21219e-08, 0.694738)
scene.camera = ob_auto_camera
light_auto_sun = bpy.data.lights.new('AutoSun', 'SUN')
light_auto_sun.energy = 3.0
light_auto_sun.angle = 0.0523599
ob_auto_sun = bpy.data.objects.new('AutoSun', light_auto_sun)
scene.collection.objects.link(ob_auto_sun)
ob_auto_sun.rotation_euler = (0.872665, 0.174533, 0.523599)
bpy.context.view_layer.update()
